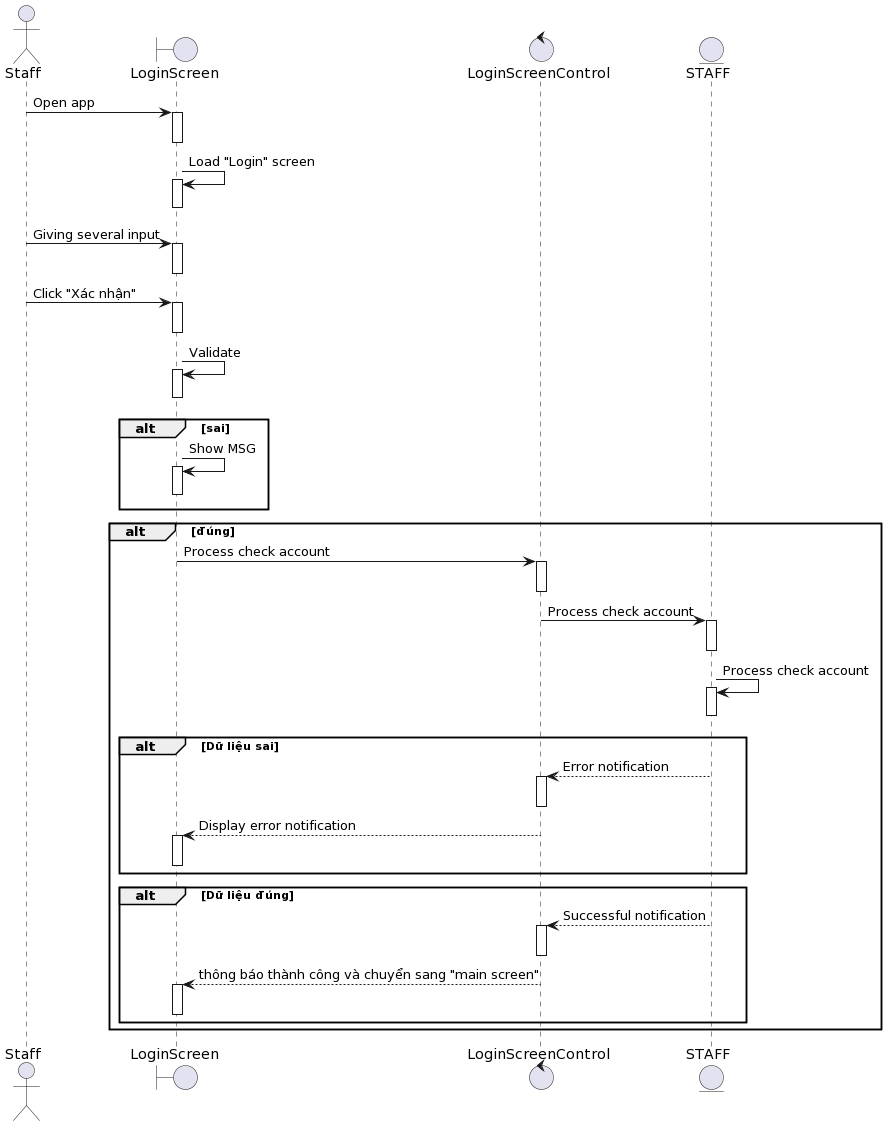

The diagram above was rendered by PlantUML. Its source (embedded in the PNG):
@startuml
actor Staff
boundary LoginScreen
control LoginScreenControl 
entity STAFF

Staff-> LoginScreen ++ : Open app
deactivate LoginScreen 
LoginScreen -> LoginScreen ++ : Load "Login" screen
deactivate LoginScreen 
Staff-> LoginScreen ++ : Giving several input
deactivate LoginScreen 
Staff-> LoginScreen ++ : Click "Xác nhận"
deactivate LoginScreen 
LoginScreen -> LoginScreen ++: Validate
deactivate LoginScreen 
alt sai
    LoginScreen -> LoginScreen ++ : Show MSG
deactivate LoginScreen 
end

alt đúng
    LoginScreen -> LoginScreenControl ++ : Process check account
    deactivate LoginScreenControl 
    LoginScreenControl -> STAFF ++: Process check account
deactivate STAFF
    STAFF-> STAFF ++: Process check account
    deactivate STAFF 
alt Dữ liệu sai
    STAFF--> LoginScreenControl ++ : Error notification
deactivate LoginScreenControl 
    LoginScreenControl --> LoginScreen ++ : Display error notification
    deactivate LoginScreen 
end

alt Dữ liệu đúng 
     STAFF--> LoginScreenControl ++ : Successful notification
      deactivate LoginScreenControl 
    LoginScreenControl --> LoginScreen ++ : thông báo thành công và chuyển sang "main screen"
deactivate LoginScreen 
end
end
@enduml